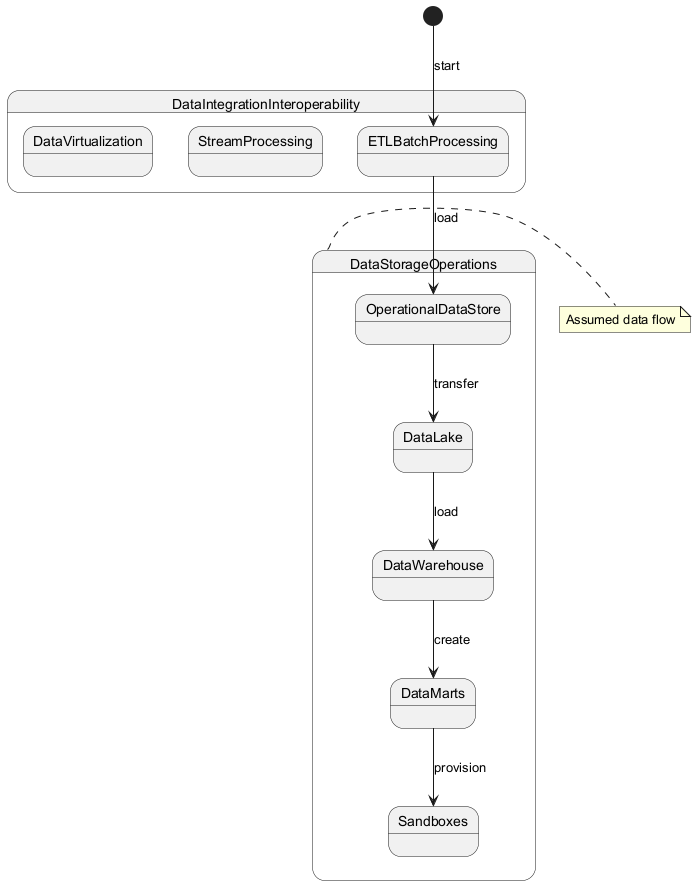

The diagram above was rendered by PlantUML. Its source (embedded in the PNG):
@startuml
state DataStorageOperations {
  state OperationalDataStore
  state DataLake
  state DataWarehouse
  state DataMarts
  state Sandboxes
}

state DataIntegrationInteroperability {
  state ETLBatchProcessing
  state StreamProcessing
  state DataVirtualization
}

[*] --> ETLBatchProcessing : start
ETLBatchProcessing --> OperationalDataStore : load
OperationalDataStore --> DataLake : transfer
DataLake --> DataWarehouse : load
DataWarehouse --> DataMarts : create
DataMarts --> Sandboxes : provision

note right of DataStorageOperations : Assumed data flow
@enduml